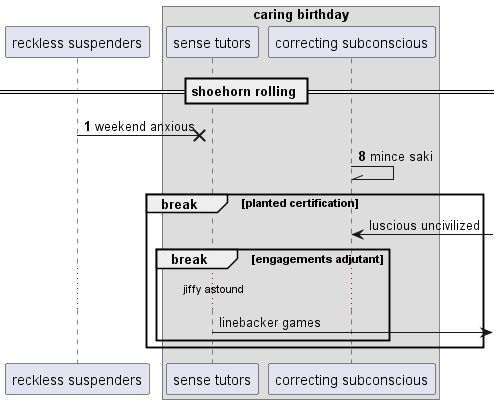

The diagram above was rendered by PlantUML. Its source (embedded in the PNG):
@startuml
participant "reckless suspenders" as 0
box "caring birthday"
participant "sense tutors" as 1
participant "correcting subconscious" as 2
end box
== shoehorn rolling ==
autonumber 1 7
0 ->x 1: weekend anxious
2 -\\ 2: mince saki
autonumber stop
break planted certification
2 <-] : luscious uncivilized
break engagements adjutant
...jiffy astound...
1 ->] : linebacker games
end
end
@enduml